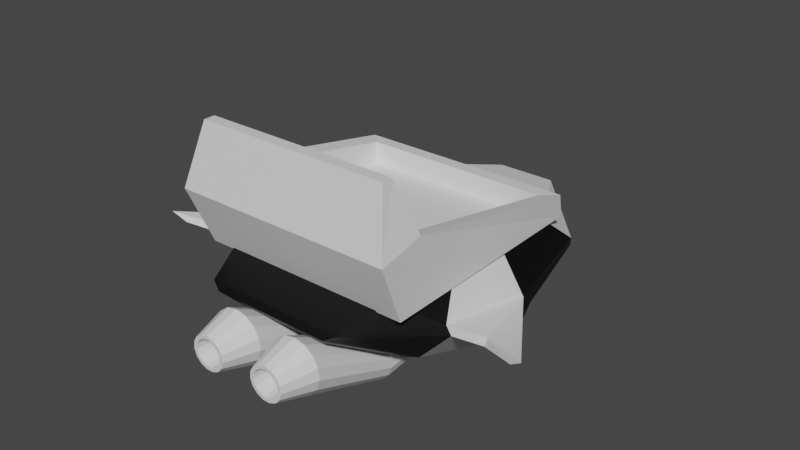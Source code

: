 # Source: Flat_Ship.blend  (saved by Blender 2.93.21; exported with 4.5.12 LTS)
import bpy
from mathutils import Matrix  # noqa: F401  (used for matrix-valued properties, if any)

bpy.ops.wm.read_factory_settings(use_empty=True)
scene = bpy.context.scene
scene.name = 'Scene'

# ---- materials (node trees are filled in below, after node groups)
mat_ship_first_material = bpy.data.materials.new('Ship First Material')
mat_ship_first_material.use_transparent_shadow = False
mat_ship_second_material = bpy.data.materials.new('Ship Second Material')
mat_ship_second_material.use_transparent_shadow = False
mat_ship_thruster_darkness = bpy.data.materials.new('Ship Thruster Darkness')
mat_ship_thruster_darkness.use_transparent_shadow = False

# ---- material node trees
mat_ship_first_material.use_nodes = True; mat_ship_first_material.node_tree.nodes.clear()
_N = mat_ship_first_material.node_tree.nodes; _L = mat_ship_first_material.node_tree.links
n0 = _N.new('ShaderNodeBsdfPrincipled'); n0.name = 'Principled BSDF'; n0.location = (10, 300)
n0.distribution = 'GGX'
n0.subsurface_method = 'BURLEY'
n0.inputs[3].default_value = 1.45
n0.inputs[27].default_value = (0.0, 0.0, 0.0, 1.0)
n0.inputs[28].default_value = 1.0
n1 = _N.new('ShaderNodeOutputMaterial'); n1.name = 'Material Output'; n1.location = (300, 300)
_L.new(n0.outputs[0], n1.inputs[0])
n1.is_active_output = True
mat_ship_second_material.use_nodes = True; mat_ship_second_material.node_tree.nodes.clear()
_N = mat_ship_second_material.node_tree.nodes; _L = mat_ship_second_material.node_tree.links
n0 = _N.new('ShaderNodeBsdfPrincipled'); n0.name = 'Principled BSDF'; n0.location = (10, 300)
n0.distribution = 'GGX'
n0.subsurface_method = 'BURLEY'
n0.inputs[0].default_value = (0.0, 0.0, 0.0, 1.0)
n0.inputs[3].default_value = 1.45
n0.inputs[27].default_value = (0.0, 0.0, 0.0, 1.0)
n0.inputs[28].default_value = 1.0
n1 = _N.new('ShaderNodeOutputMaterial'); n1.name = 'Material Output'; n1.location = (300, 300)
_L.new(n0.outputs[0], n1.inputs[0])
n1.is_active_output = True
mat_ship_thruster_darkness.use_nodes = True; mat_ship_thruster_darkness.node_tree.nodes.clear()
_N = mat_ship_thruster_darkness.node_tree.nodes; _L = mat_ship_thruster_darkness.node_tree.links
n0 = _N.new('ShaderNodeBsdfPrincipled'); n0.name = 'Principled BSDF'; n0.location = (10, 300)
n0.distribution = 'GGX'
n0.subsurface_method = 'BURLEY'
n0.inputs[0].default_value = (1.0, 0.3272, 0.0, 1.0)
n0.inputs[3].default_value = 1.45
n0.inputs[27].default_value = (0.0, 0.0, 0.0, 1.0)
n0.inputs[28].default_value = 1.0
n1 = _N.new('ShaderNodeOutputMaterial'); n1.name = 'Material Output'; n1.location = (300, 300)
_L.new(n0.outputs[0], n1.inputs[0])
n1.is_active_output = True

# ---- world
world_world = bpy.data.worlds.new('World'); scene.world = world_world
world_world.use_nodes = True; world_world.node_tree.nodes.clear()
_N = world_world.node_tree.nodes; _L = world_world.node_tree.links
n0 = _N.new('ShaderNodeOutputWorld'); n0.name = 'World Output'; n0.location = (300, 300)
n1 = _N.new('ShaderNodeBackground'); n1.name = 'Background'; n1.location = (10, 300)
n1.inputs[0].default_value = (0.05088, 0.05088, 0.05088, 1.0)
_L.new(n1.outputs[0], n0.inputs[0])
n0.is_active_output = True
world_world.color = (0.05088, 0.05088, 0.05088)
world_world.use_sun_shadow = False
world_world.sun_shadow_jitter_overblur = 0.0

# ---- meshes
me_flat_ship = bpy.data.meshes.new('Flat Ship')
me_flat_ship.from_pydata([(-0.9695, -1.0, -0.02514), (0.9695, -1.0, -0.02514), (-0.9695, 1.091, 0.01145), (0.9695, 1.091, 0.01145), (-1.0, -1.23, 0.5136), (1.0, -1.23, 0.5136), (-0.8711, 0.8712, 0.2545), (0.8711, 0.8712, 0.2545), (-0.8711, -0.8137, 0.583), (0.0, -1.23, 0.5136), (0.8711, -0.8137, 0.583), (-0.8805, -1.08, 1.067), (0.8805, -1.08, 1.067), (1.0, -0.8144, 0.605), (1.0, 1.0, 0.2486), (-1.0, 1.0, 0.2486), (-1.0, -0.8144, 0.605), (-0.8805, -0.978, 1.067), (0.8805, -0.978, 1.067), (-0.8711, 0.8712, 0.05412), (0.8711, 0.8712, 0.05412), (-0.8711, -0.8137, 0.1083), (0.8711, -0.8137, 0.1083), (-0.775, -0.9118, 0.0272), (0.775, -0.9118, 0.0272), (-0.276, 2.025, -0.1978), (-0.9118, 0.9118, 0.0272), (-0.4693, 1.749, -0.8884), (0.9118, 0.9118, 0.0272), (0.276, 2.025, -0.1978), (0.4693, 1.749, -0.8884), (-0.575, 0.59, -1.108), (0.575, 0.59, -1.108), (-0.9118, 0.3019, 0.0272), (0.9118, 0.3019, 0.0272), (-0.9118, -0.3079, 0.0272), (0.9118, -0.3079, 0.0272), (-0.575, -0.545, -0.7104), (0.575, -0.545, -0.7104), (-0.3899, -1.207, -0.3365), (0.3899, -1.207, -0.3365), (0.8783, 1.438, -0.4306), (-0.8783, 1.438, -0.4306), (1.139, 0.2499, -0.5431), (1.09, -0.5581, -0.3052), (-1.139, 0.2499, -0.5431), (-1.09, -0.5581, -0.3052), (0.775, 0.8029, -1.113), (-0.775, 0.8029, -1.113), (0.775, -0.5415, -0.6376), (-0.775, -0.5415, -0.6376), (0.5471, -1.357, -0.1771), (-0.5471, -1.357, -0.1771), (0.3049, -1.403, -0.222), (0.3049, -1.708, -0.3446), (0.4041, -1.403, -0.2431), (0.3562, -1.708, -0.3552), (0.4862, -1.403, -0.3027), (0.3983, -1.708, -0.385), (0.5369, -1.403, -0.3905), (0.4242, -1.708, -0.4286), (0.5475, -1.403, -0.4914), (0.4295, -1.708, -0.4785), (0.5162, -1.403, -0.5879), (0.4136, -1.708, -0.5263), (0.4483, -1.403, -0.6633), (0.3789, -1.708, -0.5638), (0.3556, -1.403, -0.7045), (0.3311, -1.708, -0.5846), (0.2542, -1.403, -0.7045), (0.2787, -1.708, -0.5846), (0.1615, -1.403, -0.6633), (0.2309, -1.708, -0.5638), (0.09367, -1.403, -0.5879), (0.1962, -1.708, -0.5263), (0.06232, -1.403, -0.4914), (0.1803, -1.708, -0.4785), (0.07292, -1.403, -0.3905), (0.1857, -1.708, -0.4286), (0.1236, -1.403, -0.3027), (0.2115, -1.708, -0.385), (0.2057, -1.403, -0.2431), (0.2537, -1.708, -0.3552), (0.3049, -0.5489, -0.6367), (0.3843, -0.5489, -0.6535), (0.45, -0.5489, -0.7012), (0.4905, -0.5489, -0.7715), (0.499, -0.5489, -0.8522), (0.4739, -0.5489, -0.9294), (0.4196, -0.5489, -0.9897), (0.3455, -0.5489, -1.023), (0.2644, -0.5489, -1.023), (0.1902, -0.5489, -0.9897), (0.1359, -0.5489, -0.9294), (0.1108, -0.5489, -0.8522), (0.1193, -0.5489, -0.7715), (0.1599, -0.5489, -0.7012), (0.2255, -0.5489, -0.6535), (0.4348, 0.2439, -0.7896), (0.4408, 0.2439, -0.8461), (0.4232, 0.2439, -0.9001), (0.3852, 0.2439, -0.9423), (0.3333, 0.2439, -0.9654), (0.2765, 0.2439, -0.9654), (0.2246, 0.2439, -0.9423), (0.1866, 0.2439, -0.9001), (0.1691, 0.2439, -0.8461), (0.175, 0.2439, -0.7896), (0.3694, -1.708, -0.3247), (0.3049, -1.708, -0.3114), (0.4228, -1.708, -0.3625), (0.4557, -1.708, -0.4182), (0.4626, -1.708, -0.4821), (0.4422, -1.708, -0.5432), (0.3981, -1.708, -0.5909), (0.3379, -1.708, -0.6171), (0.272, -1.708, -0.6171), (0.2117, -1.708, -0.5909), (0.1676, -1.708, -0.5432), (0.1472, -1.708, -0.4821), (0.1541, -1.708, -0.4182), (0.1871, -1.708, -0.3625), (0.2404, -1.708, -0.3247), (0.3434, -1.403, -0.3829), (0.3049, -1.403, -0.3749), (0.375, -1.403, -0.4052), (0.3944, -1.403, -0.438), (0.3984, -1.403, -0.4754), (0.3864, -1.403, -0.5112), (0.3604, -1.403, -0.5394), (0.3246, -1.403, -0.5549), (0.2853, -1.403, -0.5549), (0.2494, -1.403, -0.5394), (0.2234, -1.403, -0.5112), (0.2115, -1.403, -0.4754), (0.2155, -1.403, -0.438), (0.2349, -1.403, -0.4052), (0.2665, -1.403, -0.3829), (-0.3049, -1.403, -0.222), (-0.3049, -1.708, -0.3446), (-0.2057, -1.403, -0.2431), (-0.2537, -1.708, -0.3552), (-0.1236, -1.403, -0.3027), (-0.2115, -1.708, -0.385), (-0.07292, -1.403, -0.3905), (-0.1857, -1.708, -0.4286), (-0.06232, -1.403, -0.4914), (-0.1803, -1.708, -0.4785), (-0.09367, -1.403, -0.5879), (-0.1962, -1.708, -0.5263), (-0.1615, -1.403, -0.6633), (-0.2309, -1.708, -0.5638), (-0.2542, -1.403, -0.7045), (-0.2787, -1.708, -0.5846), (-0.3556, -1.403, -0.7045), (-0.3311, -1.708, -0.5846), (-0.4483, -1.403, -0.6633), (-0.3789, -1.708, -0.5638), (-0.5162, -1.403, -0.5879), (-0.4136, -1.708, -0.5263), (-0.5475, -1.403, -0.4914), (-0.4295, -1.708, -0.4785), (-0.5369, -1.403, -0.3905), (-0.4242, -1.708, -0.4286), (-0.4862, -1.403, -0.3027), (-0.3983, -1.708, -0.385), (-0.4041, -1.403, -0.2431), (-0.3562, -1.708, -0.3552), (-0.3049, -0.5489, -0.6367), (-0.2255, -0.5489, -0.6535), (-0.1599, -0.5489, -0.7012), (-0.1193, -0.5489, -0.7715), (-0.1108, -0.5489, -0.8522), (-0.1359, -0.5489, -0.9294), (-0.1902, -0.5489, -0.9897), (-0.2644, -0.5489, -1.023), (-0.3455, -0.5489, -1.023), (-0.4196, -0.5489, -0.9897), (-0.4739, -0.5489, -0.9294), (-0.499, -0.5489, -0.8522), (-0.4905, -0.5489, -0.7715), (-0.45, -0.5489, -0.7012), (-0.3843, -0.5489, -0.6535), (-0.175, 0.2439, -0.7896), (-0.1691, 0.2439, -0.8461), (-0.1866, 0.2439, -0.9001), (-0.2246, 0.2439, -0.9423), (-0.2765, 0.2439, -0.9654), (-0.3333, 0.2439, -0.9654), (-0.3852, 0.2439, -0.9423), (-0.4232, 0.2439, -0.9001), (-0.4408, 0.2439, -0.8461), (-0.4348, 0.2439, -0.7896), (-0.2404, -1.708, -0.3247), (-0.3049, -1.708, -0.3114), (-0.1871, -1.708, -0.3625), (-0.1541, -1.708, -0.4182), (-0.1472, -1.708, -0.4821), (-0.1676, -1.708, -0.5432), (-0.2117, -1.708, -0.5909), (-0.272, -1.708, -0.6171), (-0.3379, -1.708, -0.6171), (-0.3981, -1.708, -0.5909), (-0.4422, -1.708, -0.5432), (-0.4626, -1.708, -0.4821), (-0.4557, -1.708, -0.4182), (-0.4228, -1.708, -0.3625), (-0.3694, -1.708, -0.3247), (-0.2665, -1.403, -0.3829), (-0.3049, -1.403, -0.3749), (-0.2349, -1.403, -0.4052), (-0.2155, -1.403, -0.438), (-0.2115, -1.403, -0.4754), (-0.2234, -1.403, -0.5112), (-0.2494, -1.403, -0.5394), (-0.2853, -1.403, -0.5549), (-0.3246, -1.403, -0.5549), (-0.3604, -1.403, -0.5394), (-0.3864, -1.403, -0.5112), (-0.3984, -1.403, -0.4754), (-0.3944, -1.403, -0.438), (-0.375, -1.403, -0.4052), (-0.3434, -1.403, -0.3829), (-0.6368, -1.32, -0.1239), (-0.4399, 1.894, -0.7085), (0.4399, 1.894, -0.7085), (0.9314, 1.349, -0.3114), (-0.9314, 1.349, -0.3114), (1.099, 0.3796, -0.3946), (1.052, -0.5715, -0.2186), (-1.099, 0.3796, -0.3946), (0.6368, -1.32, -0.1239), (-1.052, -0.5715, -0.2186), (1.705, -0.6923, -0.2172), (1.823, -0.7392, -0.1307), (1.354, -0.4724, -0.2478), (1.332, -0.4788, -0.3344), (-1.823, -0.7392, -0.1307), (-1.705, -0.6923, -0.2172), (-1.354, -0.4724, -0.2478), (-1.332, -0.4788, -0.3344)], [], [(0, 2, 3, 1), (1, 3, 14, 13, 5), (2, 0, 4, 16, 15), (17, 11, 12, 18), (0, 1, 5, 9, 4), (5, 13, 18, 12), (16, 4, 11, 17), (7, 10, 13, 14), (8, 6, 15, 16), (6, 8, 21, 19), (10, 7, 20, 22), (26, 28, 29, 25), (47, 48, 27, 30), (224, 25, 29, 225), (12, 11, 4, 5), (7, 14, 15, 6), (2, 15, 14, 3), (22, 20, 19, 21), (17, 18, 13, 10, 22, 21, 8, 16), (223, 231, 24, 23), (225, 226, 41, 30), (224, 227, 26, 25), (226, 28, 34, 228), (31, 32, 38, 37), (228, 34, 36, 229), (230, 33, 26, 227), (46, 45, 48, 50), (232, 223, 23, 35), (6, 19, 20, 7), (231, 51, 44, 229), (240, 239, 237, 238), (48, 45, 42, 27), (47, 43, 44, 49), (30, 41, 43, 47), (37, 38, 40, 39), (44, 51, 49), (46, 50, 52), (32, 31, 48, 47), (38, 32, 47, 49), (31, 37, 50, 48), (39, 40, 51, 52), (40, 38, 49, 51), (37, 39, 52, 50), (53, 109, 108, 55), (55, 108, 110, 57), (57, 110, 111, 59), (59, 111, 112, 61), (61, 112, 113, 63), (63, 113, 114, 65), (65, 114, 115, 67), (67, 115, 116, 69), (69, 116, 117, 71), (71, 117, 118, 73), (73, 118, 119, 75), (75, 119, 120, 77), (77, 120, 121, 79), (79, 121, 122, 81), (81, 122, 109, 53), (63, 65, 89, 88), (78, 76, 134, 135), (73, 75, 94, 93), (59, 61, 87, 86), (69, 71, 92, 91), (79, 81, 97, 96), (55, 57, 85, 84), (65, 67, 90, 89), (75, 77, 95, 94), (61, 63, 88, 87), (71, 73, 93, 92), (81, 53, 83, 97), (57, 59, 86, 85), (67, 69, 91, 90), (53, 55, 84, 83), (77, 79, 96, 95), (92, 93, 105, 104), (93, 94, 106, 105), (86, 87, 99, 98), (94, 95, 107, 106), (87, 88, 100, 99), (88, 89, 101, 100), (89, 90, 102, 101), (90, 91, 103, 102), (91, 92, 104, 103), (86, 98, 85), (96, 107, 95), (54, 56, 108, 109), (56, 58, 110, 108), (58, 60, 111, 110), (60, 62, 112, 111), (62, 64, 113, 112), (64, 66, 114, 113), (66, 68, 115, 114), (68, 70, 116, 115), (70, 72, 117, 116), (72, 74, 118, 117), (74, 76, 119, 118), (76, 78, 120, 119), (78, 80, 121, 120), (80, 82, 122, 121), (82, 54, 109, 122), (123, 124, 137, 136, 135, 134, 133, 132, 131, 130, 129, 128, 127, 126, 125), (64, 62, 127, 128), (80, 78, 135, 136), (66, 64, 128, 129), (82, 80, 136, 137), (68, 66, 129, 130), (54, 82, 137, 124), (70, 68, 130, 131), (56, 54, 124, 123), (72, 70, 131, 132), (58, 56, 123, 125), (74, 72, 132, 133), (60, 58, 125, 126), (76, 74, 133, 134), (62, 60, 126, 127), (138, 194, 193, 140), (140, 193, 195, 142), (142, 195, 196, 144), (144, 196, 197, 146), (146, 197, 198, 148), (148, 198, 199, 150), (150, 199, 200, 152), (152, 200, 201, 154), (154, 201, 202, 156), (156, 202, 203, 158), (158, 203, 204, 160), (160, 204, 205, 162), (162, 205, 206, 164), (164, 206, 207, 166), (166, 207, 194, 138), (148, 150, 174, 173), (163, 161, 219, 220), (158, 160, 179, 178), (144, 146, 172, 171), (154, 156, 177, 176), (164, 166, 182, 181), (140, 142, 170, 169), (150, 152, 175, 174), (160, 162, 180, 179), (146, 148, 173, 172), (156, 158, 178, 177), (166, 138, 168, 182), (142, 144, 171, 170), (152, 154, 176, 175), (138, 140, 169, 168), (162, 164, 181, 180), (177, 178, 190, 189), (178, 179, 191, 190), (171, 172, 184, 183), (179, 180, 192, 191), (172, 173, 185, 184), (173, 174, 186, 185), (174, 175, 187, 186), (175, 176, 188, 187), (176, 177, 189, 188), (171, 183, 170), (181, 192, 180), (139, 141, 193, 194), (141, 143, 195, 193), (143, 145, 196, 195), (145, 147, 197, 196), (147, 149, 198, 197), (149, 151, 199, 198), (151, 153, 200, 199), (153, 155, 201, 200), (155, 157, 202, 201), (157, 159, 203, 202), (159, 161, 204, 203), (161, 163, 205, 204), (163, 165, 206, 205), (165, 167, 207, 206), (167, 139, 194, 207), (208, 209, 222, 221, 220, 219, 218, 217, 216, 215, 214, 213, 212, 211, 210), (149, 147, 212, 213), (165, 163, 220, 221), (151, 149, 213, 214), (167, 165, 221, 222), (153, 151, 214, 215), (139, 167, 222, 209), (155, 153, 215, 216), (141, 139, 209, 208), (157, 155, 216, 217), (143, 141, 208, 210), (159, 157, 217, 218), (145, 143, 210, 211), (161, 159, 218, 219), (147, 145, 211, 212), (35, 33, 230, 232), (24, 231, 229, 36), (46, 52, 223, 232), (45, 230, 227, 42), (41, 226, 228, 43), (27, 42, 227, 224), (29, 28, 226, 225), (52, 51, 231, 223), (27, 224, 225, 30), (235, 236, 233, 234), (229, 44, 236, 235), (228, 234, 233, 43), (228, 229, 235, 234), (44, 43, 233, 236), (45, 238, 237, 230), (46, 232, 239, 240), (230, 237, 239, 232), (46, 240, 238, 45)])
me_flat_ship.polygons.foreach_set('material_index', [0, 0, 0, 0, 0, 0, 0, 0, 0, 0, 0, 0, 1, 0, 0, 0, 0, 0, 0, 1, 0, 0, 1, 0, 0, 1, 0, 1, 0, 1, 0, 1, 0, 1, 1, 1, 1, 0, 0, 0, 1, 1, 1, 0, 0, 0, 0, 0, 0, 0, 0, 0, 0, 0, 0, 0, 0, 0, 0, 0, 0, 0, 0, 0, 0, 0, 0, 0, 0, 0, 0, 0, 0, 0, 0, 0, 0, 0, 0, 0, 0, 0, 0, 0, 0, 0, 0, 0, 0, 0, 0, 0, 0, 0, 0, 0, 0, 0, 0, 0, 2, 0, 0, 0, 0, 0, 0, 0, 0, 0, 0, 0, 0, 0, 0, 0, 0, 0, 0, 0, 0, 0, 0, 0, 0, 0, 0, 0, 0, 0, 0, 0, 0, 0, 0, 0, 0, 0, 0, 0, 0, 0, 0, 0, 0, 0, 0, 0, 0, 0, 0, 0, 0, 0, 0, 0, 0, 0, 0, 0, 0, 0, 0, 0, 0, 0, 0, 0, 0, 0, 0, 0, 2, 0, 0, 0, 0, 0, 0, 0, 0, 0, 0, 0, 0, 0, 0, 0, 1, 1, 1, 1, 0, 0, 1, 0, 0, 0, 0, 0, 0, 0, 0, 0, 0])
_uv = me_flat_ship.uv_layers.new(name='UVMap')
_uv.uv.foreach_set('vector', [0.0, 0.0, 0.0, 1.0, 1.0, 1.0, 1.0, 0.0, 1.0, 0.0, 1.0, 1.0, 1.0, 1.0, 1.0, 0.5, 1.0, 0.0, 0.0, 1.0, 0.0, 0.0, 0.0, 0.0, 0.0, 0.5, 0.0, 1.0, 0.0, 0.5, 0.0, 0.0, 1.0, 0.0, 1.0, 0.5, 0.0, 0.0, 1.0, 0.0, 1.0, 0.0, 0.5, 0.0, 0.0, 0.0, 1.0, 0.0, 1.0, 0.5, 1.0, 0.5, 1.0, 0.0, 0.0, 0.5, 0.0, 0.0, 0.0, 0.0, 0.0, 0.5, 0.9355, 0.9645, 0.9324, 0.5, 1.0, 0.5, 1.0, 1.0, 0.06762, 0.5, 0.06446, 0.9645, 0.0, 1.0, 0.0, 0.5, 0.06446, 0.9645, 0.06762, 0.5, 0.06762, 0.5, 0.06446, 0.9645, 0.9324, 0.5, 0.9355, 0.9645, 0.9355, 0.9645, 0.9324, 0.5, 0.875, 0.5, 0.625, 0.5, 0.625, 0.5, 0.875, 0.5, 0.375, 0.5, 0.125, 0.5, 0.125, 0.5, 0.375, 0.5, 0.3203, 0.5, 0.875, 0.5, 0.625, 0.5, 0.4401, 0.5, 1.0, 0.0, 0.0, 0.0, 0.0, 0.0, 1.0, 0.0, 0.9355, 0.9645, 1.0, 1.0, 0.0, 1.0, 0.06446, 0.9645, 0.0, 1.0, 0.0, 1.0, 1.0, 1.0, 1.0, 1.0, 0.9324, 0.5, 0.9355, 0.9645, 0.06446, 0.9645, 0.06762, 0.5, 0.0, 0.5, 1.0, 0.5, 1.0, 0.5, 0.9324, 0.5, 0.9324, 0.5, 0.06762, 0.5, 0.06762, 0.5, 0.0, 0.5, 0.4401, 0.9076, 0.1387, 0.2773, 0.0, 0.0, 0.625, 1.0, 0.4401, 0.5, 0.5326, 0.5, 0.5, 0.5, 0.375, 0.5, 0.3203, 0.5, 0.5977, 0.5, 0.875, 0.5, 0.875, 0.5, 0.5326, 0.5, 0.625, 0.5, 0.0, 0.0, 0.1387, 0.1849, 0.1573, 0.5228, 0.3427, 0.5228, 0.344, 0.6663, 0.1544, 0.6606, 0.1387, 0.1849, 0.0, 0.0, 0.0, 0.0, 0.1387, 0.245, 0.04622, 0.1849, 0.0, 0.0, 0.875, 0.5, 0.5977, 0.5, 0.0625, 0.3313, 0.0625, 0.25, 0.125, 0.5, 0.125, 0.6625, 0.04622, 0.245, 0.4401, 0.9076, 0.625, 1.0, 0.0, 0.0, 0.06446, 0.9645, 0.06446, 0.9645, 0.9355, 0.9645, 0.9355, 0.9645, 0.1387, 0.2773, 0.1875, 0.375, 0.1875, 0.3313, 0.1387, 0.245, 0.0625, 0.3313, 0.04622, 0.245, 0.04622, 0.245, 0.0625, 0.3313, 0.125, 0.5, 0.0625, 0.25, 0.5, 0.5, 0.125, 0.5, 0.375, 0.5, 0.1875, 0.25, 0.1875, 0.3313, 0.375, 0.6625, 0.375, 0.5, 0.5, 0.5, 0.1875, 0.25, 0.375, 0.5, 0.1544, 0.6606, 0.344, 0.6663, 0.2358, 0.4934, 0.3133, 0.7726, 0.1875, 0.3313, 0.1875, 0.375, 0.375, 0.6625, 0.0625, 0.3313, 0.125, 0.6625, 0.375, 0.875, 0.3427, 0.5228, 0.1573, 0.5228, 0.125, 0.5, 0.375, 0.5, 0.344, 0.6663, 0.3427, 0.5228, 0.375, 0.5, 0.375, 0.6625, 0.1573, 0.5228, 0.1544, 0.6606, 0.125, 0.6625, 0.125, 0.5, 0.3133, 0.7726, 0.2358, 0.4934, 0.1875, 0.375, 0.375, 0.875, 0.2358, 0.4934, 0.344, 0.6663, 0.375, 0.6625, 0.1875, 0.375, 0.1544, 0.6606, 0.3133, 0.7726, 0.375, 0.875, 0.125, 0.6625, 1.0, 0.5, 1.0, 1.0, 0.9333, 1.0, 0.9333, 0.5, 0.9333, 0.5, 0.9333, 1.0, 0.8667, 1.0, 0.8667, 0.5, 0.8667, 0.5, 0.8667, 1.0, 0.8, 1.0, 0.8, 0.5, 0.8, 0.5, 0.8, 1.0, 0.7333, 1.0, 0.7333, 0.5, 0.7333, 0.5, 0.7333, 1.0, 0.6667, 1.0, 0.6667, 0.5, 0.6667, 0.5, 0.6667, 1.0, 0.6, 1.0, 0.6, 0.5, 0.6, 0.5, 0.6, 1.0, 0.5333, 1.0, 0.5333, 0.5, 0.5333, 0.5, 0.5333, 1.0, 0.4667, 1.0, 0.4667, 0.5, 0.4667, 0.5, 0.4667, 1.0, 0.4, 1.0, 0.4, 0.5, 0.4, 0.5, 0.4, 1.0, 0.3333, 1.0, 0.3333, 0.5, 0.3333, 0.5, 0.3333, 1.0, 0.2667, 1.0, 0.2667, 0.5, 0.2667, 0.5, 0.2667, 1.0, 0.2, 1.0, 0.2, 0.5, 0.2, 0.5, 0.2, 1.0, 0.1333, 1.0, 0.1333, 0.5, 0.1333, 0.5, 0.1333, 1.0, 0.06667, 1.0, 0.06667, 0.5, 0.06667, 0.5, 0.06667, 1.0, 4.47e-08, 1.0, 4.47e-08, 0.5, 0.6667, 0.5, 0.6, 0.5, 0.6, 0.5, 0.6667, 0.5, 0.2427, 1.0, 0.2956, 1.0, 0.2956, 1.0, 0.2427, 1.0, 0.3333, 0.5, 0.2667, 0.5, 0.2667, 0.5, 0.3333, 0.5, 0.8, 0.5, 0.7333, 0.5, 0.7333, 0.5, 0.8, 0.5, 0.4667, 0.5, 0.4, 0.5, 0.4, 0.5, 0.4667, 0.5, 0.1333, 0.5, 0.06667, 0.5, 0.06667, 0.5, 0.1333, 0.5, 0.9333, 0.5, 0.8667, 0.5, 0.8667, 0.5, 0.9333, 0.5, 0.6, 0.5, 0.5333, 0.5, 0.5333, 0.5, 0.6, 0.5, 0.2667, 0.5, 0.2, 0.5, 0.2, 0.5, 0.2667, 0.5, 0.7333, 0.5, 0.6667, 0.5, 0.6667, 0.5, 0.7333, 0.5, 0.4, 0.5, 0.3333, 0.5, 0.3333, 0.5, 0.4, 0.5, 0.06667, 0.5, 4.47e-08, 0.5, 4.47e-08, 0.5, 0.06667, 0.5, 0.8667, 0.5, 0.8, 0.5, 0.8, 0.5, 0.8667, 0.5, 0.5333, 0.5, 0.4667, 0.5, 0.4667, 0.5, 0.5333, 0.5, 1.0, 0.5, 0.9333, 0.5, 0.9333, 0.5, 1.0, 0.5, 0.2, 0.5, 0.1333, 0.5, 0.1333, 0.5, 0.2, 0.5, 0.4, 0.5, 0.3333, 0.5, 0.3333, 0.5, 0.4, 0.5, 0.3333, 0.5, 0.2667, 0.5, 0.2667, 0.5, 0.3333, 0.5, 0.8, 0.5, 0.7333, 0.5, 0.7333, 0.5, 0.8, 0.5, 0.2667, 0.5, 0.2, 0.5, 0.2, 0.5, 0.2667, 0.5, 0.7333, 0.5, 0.6667, 0.5, 0.6667, 0.5, 0.7333, 0.5, 0.6667, 0.5, 0.6, 0.5, 0.6, 0.5, 0.6667, 0.5, 0.6, 0.5, 0.5333, 0.5, 0.5333, 0.5, 0.6, 0.5, 0.5333, 0.5, 0.4667, 0.5, 0.4667, 0.5, 0.5333, 0.5, 0.4667, 0.5, 0.4, 0.5, 0.4, 0.5, 0.4667, 0.5, 0.8, 0.5, 0.8, 0.5, 0.8667, 0.5, 0.1333, 0.5, 0.2, 0.5, 0.2, 0.5, 0.2557, 1.0, 0.6785, 1.0, 0.9333, 1.0, 4.47e-08, 1.0, 0.6785, 1.0, 0.7696, 1.0, 0.8667, 1.0, 0.9333, 1.0, 0.7696, 1.0, 0.7386, 1.0, 0.8, 1.0, 0.8667, 1.0, 0.7386, 1.0, 0.6909, 1.0, 0.7333, 1.0, 0.8, 1.0, 0.6909, 1.0, 0.6377, 1.0, 0.6667, 1.0, 0.7333, 1.0, 0.6377, 1.0, 0.5818, 1.0, 0.6, 1.0, 0.6667, 1.0, 0.5818, 1.0, 0.5242, 1.0, 0.5333, 1.0, 0.6, 1.0, 0.5242, 1.0, 0.4661, 1.0, 0.4667, 1.0, 0.5333, 1.0, 0.4661, 1.0, 0.4081, 1.0, 0.4, 1.0, 0.4667, 1.0, 0.4081, 1.0, 0.351, 1.0, 0.3333, 1.0, 0.4, 1.0, 0.351, 1.0, 0.2956, 1.0, 0.2667, 1.0, 0.3333, 1.0, 0.2956, 1.0, 0.2427, 1.0, 0.2, 1.0, 0.2667, 1.0, 0.2427, 1.0, 0.1951, 1.0, 0.1333, 1.0, 0.2, 1.0, 0.1951, 1.0, 0.164, 1.0, 0.06667, 1.0, 0.1333, 1.0, 0.164, 1.0, 0.2557, 1.0, 4.47e-08, 1.0, 0.06667, 1.0, 0.6785, 1.0, 0.2557, 1.0, 0.164, 1.0, 0.1951, 1.0, 0.2427, 1.0, 0.2956, 1.0, 0.351, 1.0, 0.4081, 1.0, 0.4661, 1.0, 0.5242, 1.0, 0.5818, 1.0, 0.6377, 1.0, 0.6909, 1.0, 0.7386, 1.0, 0.7696, 1.0, 0.6377, 1.0, 0.6909, 1.0, 0.6909, 1.0, 0.6377, 1.0, 0.1951, 1.0, 0.2427, 1.0, 0.2427, 1.0, 0.1951, 1.0, 0.5818, 1.0, 0.6377, 1.0, 0.6377, 1.0, 0.5818, 1.0, 0.164, 1.0, 0.1951, 1.0, 0.1951, 1.0, 0.164, 1.0, 0.5242, 1.0, 0.5818, 1.0, 0.5818, 1.0, 0.5242, 1.0, 0.2557, 1.0, 0.164, 1.0, 0.164, 1.0, 0.2557, 1.0, 0.4661, 1.0, 0.5242, 1.0, 0.5242, 1.0, 0.4661, 1.0, 0.6785, 1.0, 0.2557, 1.0, 0.2557, 1.0, 0.6785, 1.0, 0.4081, 1.0, 0.4661, 1.0, 0.4661, 1.0, 0.4081, 1.0, 0.7696, 1.0, 0.6785, 1.0, 0.6785, 1.0, 0.7696, 1.0, 0.351, 1.0, 0.4081, 1.0, 0.4081, 1.0, 0.351, 1.0, 0.7386, 1.0, 0.7696, 1.0, 0.7696, 1.0, 0.7386, 1.0, 0.2956, 1.0, 0.351, 1.0, 0.351, 1.0, 0.2956, 1.0, 0.6909, 1.0, 0.7386, 1.0, 0.7386, 1.0, 0.6909, 1.0, 1.0, 0.5, 1.0, 1.0, 0.9333, 1.0, 0.9333, 0.5, 0.9333, 0.5, 0.9333, 1.0, 0.8667, 1.0, 0.8667, 0.5, 0.8667, 0.5, 0.8667, 1.0, 0.8, 1.0, 0.8, 0.5, 0.8, 0.5, 0.8, 1.0, 0.7333, 1.0, 0.7333, 0.5, 0.7333, 0.5, 0.7333, 1.0, 0.6667, 1.0, 0.6667, 0.5, 0.6667, 0.5, 0.6667, 1.0, 0.6, 1.0, 0.6, 0.5, 0.6, 0.5, 0.6, 1.0, 0.5333, 1.0, 0.5333, 0.5, 0.5333, 0.5, 0.5333, 1.0, 0.4667, 1.0, 0.4667, 0.5, 0.4667, 0.5, 0.4667, 1.0, 0.4, 1.0, 0.4, 0.5, 0.4, 0.5, 0.4, 1.0, 0.3333, 1.0, 0.3333, 0.5, 0.3333, 0.5, 0.3333, 1.0, 0.2667, 1.0, 0.2667, 0.5, 0.2667, 0.5, 0.2667, 1.0, 0.2, 1.0, 0.2, 0.5, 0.2, 0.5, 0.2, 1.0, 0.1333, 1.0, 0.1333, 0.5, 0.1333, 0.5, 0.1333, 1.0, 0.06667, 1.0, 0.06667, 0.5, 0.06667, 0.5, 0.06667, 1.0, 4.47e-08, 1.0, 4.47e-08, 0.5, 0.6667, 0.5, 0.6, 0.5, 0.6, 0.5, 0.6667, 0.5, 0.2427, 1.0, 0.2956, 1.0, 0.2956, 1.0, 0.2427, 1.0, 0.3333, 0.5, 0.2667, 0.5, 0.2667, 0.5, 0.3333, 0.5, 0.8, 0.5, 0.7333, 0.5, 0.7333, 0.5, 0.8, 0.5, 0.4667, 0.5, 0.4, 0.5, 0.4, 0.5, 0.4667, 0.5, 0.1333, 0.5, 0.06667, 0.5, 0.06667, 0.5, 0.1333, 0.5, 0.9333, 0.5, 0.8667, 0.5, 0.8667, 0.5, 0.9333, 0.5, 0.6, 0.5, 0.5333, 0.5, 0.5333, 0.5, 0.6, 0.5, 0.2667, 0.5, 0.2, 0.5, 0.2, 0.5, 0.2667, 0.5, 0.7333, 0.5, 0.6667, 0.5, 0.6667, 0.5, 0.7333, 0.5, 0.4, 0.5, 0.3333, 0.5, 0.3333, 0.5, 0.4, 0.5, 0.06667, 0.5, 4.47e-08, 0.5, 4.47e-08, 0.5, 0.06667, 0.5, 0.8667, 0.5, 0.8, 0.5, 0.8, 0.5, 0.8667, 0.5, 0.5333, 0.5, 0.4667, 0.5, 0.4667, 0.5, 0.5333, 0.5, 1.0, 0.5, 0.9333, 0.5, 0.9333, 0.5, 1.0, 0.5, 0.2, 0.5, 0.1333, 0.5, 0.1333, 0.5, 0.2, 0.5, 0.4, 0.5, 0.3333, 0.5, 0.3333, 0.5, 0.4, 0.5, 0.3333, 0.5, 0.2667, 0.5, 0.2667, 0.5, 0.3333, 0.5, 0.8, 0.5, 0.7333, 0.5, 0.7333, 0.5, 0.8, 0.5, 0.2667, 0.5, 0.2, 0.5, 0.2, 0.5, 0.2667, 0.5, 0.7333, 0.5, 0.6667, 0.5, 0.6667, 0.5, 0.7333, 0.5, 0.6667, 0.5, 0.6, 0.5, 0.6, 0.5, 0.6667, 0.5, 0.6, 0.5, 0.5333, 0.5, 0.5333, 0.5, 0.6, 0.5, 0.5333, 0.5, 0.4667, 0.5, 0.4667, 0.5, 0.5333, 0.5, 0.4667, 0.5, 0.4, 0.5, 0.4, 0.5, 0.4667, 0.5, 0.8, 0.5, 0.8, 0.5, 0.8667, 0.5, 0.1333, 0.5, 0.2, 0.5, 0.2, 0.5, 0.2557, 1.0, 0.6785, 1.0, 0.9333, 1.0, 4.47e-08, 1.0, 0.6785, 1.0, 0.7696, 1.0, 0.8667, 1.0, 0.9333, 1.0, 0.7696, 1.0, 0.7386, 1.0, 0.8, 1.0, 0.8667, 1.0, 0.7386, 1.0, 0.6909, 1.0, 0.7333, 1.0, 0.8, 1.0, 0.6909, 1.0, 0.6377, 1.0, 0.6667, 1.0, 0.7333, 1.0, 0.6377, 1.0, 0.5818, 1.0, 0.6, 1.0, 0.6667, 1.0, 0.5818, 1.0, 0.5242, 1.0, 0.5333, 1.0, 0.6, 1.0, 0.5242, 1.0, 0.4661, 1.0, 0.4667, 1.0, 0.5333, 1.0, 0.4661, 1.0, 0.4081, 1.0, 0.4, 1.0, 0.4667, 1.0, 0.4081, 1.0, 0.351, 1.0, 0.3333, 1.0, 0.4, 1.0, 0.351, 1.0, 0.2956, 1.0, 0.2667, 1.0, 0.3333, 1.0, 0.2956, 1.0, 0.2427, 1.0, 0.2, 1.0, 0.2667, 1.0, 0.2427, 1.0, 0.1951, 1.0, 0.1333, 1.0, 0.2, 1.0, 0.1951, 1.0, 0.164, 1.0, 0.06667, 1.0, 0.1333, 1.0, 0.164, 1.0, 0.2557, 1.0, 4.47e-08, 1.0, 0.06667, 1.0, 0.6785, 1.0, 0.2557, 1.0, 0.164, 1.0, 0.1951, 1.0, 0.2427, 1.0, 0.2956, 1.0, 0.351, 1.0, 0.4081, 1.0, 0.4661, 1.0, 0.5242, 1.0, 0.5818, 1.0, 0.6377, 1.0, 0.6909, 1.0, 0.7386, 1.0, 0.7696, 1.0, 0.6377, 1.0, 0.6909, 1.0, 0.6909, 1.0, 0.6377, 1.0, 0.1951, 1.0, 0.2427, 1.0, 0.2427, 1.0, 0.1951, 1.0, 0.5818, 1.0, 0.6377, 1.0, 0.6377, 1.0, 0.5818, 1.0, 0.164, 1.0, 0.1951, 1.0, 0.1951, 1.0, 0.164, 1.0, 0.5242, 1.0, 0.5818, 1.0, 0.5818, 1.0, 0.5242, 1.0, 0.2557, 1.0, 0.164, 1.0, 0.164, 1.0, 0.2557, 1.0, 0.4661, 1.0, 0.5242, 1.0, 0.5242, 1.0, 0.4661, 1.0, 0.6785, 1.0, 0.2557, 1.0, 0.2557, 1.0, 0.6785, 1.0, 0.4081, 1.0, 0.4661, 1.0, 0.4661, 1.0, 0.4081, 1.0, 0.7696, 1.0, 0.6785, 1.0, 0.6785, 1.0, 0.7696, 1.0, 0.351, 1.0, 0.4081, 1.0, 0.4081, 1.0, 0.351, 1.0, 0.7386, 1.0, 0.7696, 1.0, 0.7696, 1.0, 0.7386, 1.0, 0.2956, 1.0, 0.351, 1.0, 0.351, 1.0, 0.2956, 1.0, 0.6909, 1.0, 0.7386, 1.0, 0.7386, 1.0, 0.6909, 1.0, 0.0, 0.0, 0.0, 0.0, 0.04622, 0.1849, 0.04622, 0.245, 0.0, 0.0, 0.1387, 0.2773, 0.1387, 0.245, 0.0, 0.0, 0.0625, 0.3313, 0.375, 0.875, 0.4401, 0.9076, 0.04622, 0.245, 0.0625, 0.25, 0.04622, 0.1849, 0.5977, 0.5, 0.5, 0.5, 0.5, 0.5, 0.5326, 0.5, 0.1387, 0.1849, 0.1875, 0.25, 0.125, 0.5, 0.5, 0.5, 0.5977, 0.5, 0.3203, 0.5, 0.625, 0.5, 0.625, 0.5, 0.5326, 0.5, 0.4401, 0.5, 0.375, 0.875, 0.1875, 0.375, 0.1387, 0.2773, 0.4401, 0.9076, 0.125, 0.5, 0.3203, 0.5, 0.4401, 0.5, 0.375, 0.5, 0.1387, 0.245, 0.1875, 0.3313, 0.1875, 0.3313, 0.1387, 0.245, 0.1387, 0.245, 0.1875, 0.3313, 0.1875, 0.3313, 0.1387, 0.245, 0.1387, 0.1849, 0.1387, 0.245, 0.1875, 0.3313, 0.1875, 0.25, 0.1387, 0.1849, 0.1387, 0.245, 0.1387, 0.245, 0.1387, 0.245, 0.1875, 0.3313, 0.1875, 0.25, 0.1875, 0.3313, 0.1875, 0.3313, 0.0625, 0.25, 0.0625, 0.3313, 0.04622, 0.245, 0.04622, 0.1849, 0.0625, 0.3313, 0.04622, 0.245, 0.04622, 0.245, 0.0625, 0.3313, 0.04622, 0.1849, 0.04622, 0.245, 0.04622, 0.245, 0.04622, 0.245, 0.0625, 0.3313, 0.0625, 0.3313, 0.0625, 0.3313, 0.0625, 0.25])
me_flat_ship.materials.append(mat_ship_first_material)
me_flat_ship.materials.append(mat_ship_second_material)
me_flat_ship.materials.append(mat_ship_thruster_darkness)
me_flat_ship.use_remesh_fix_poles = True
me_flat_ship.use_remesh_preserve_attributes = False
me_flat_ship.update()

# ---- objects
ob_flat_ship = bpy.data.objects.new('Flat Ship', me_flat_ship)

# ---- transforms, parenting, visibility, modifiers, constraints
ob_flat_ship.location = (0.0, 0.0, 0.452)
ob_flat_ship.scale = (0.8199, 0.8199, 0.8199)
ob_flat_ship.lineart.crease_threshold = 0.0

# ---- collection membership
scene.collection.objects.link(ob_flat_ship)

# ---- scene / render settings (as saved in the file)
scene.frame_start = 1; scene.frame_end = 250; scene.frame_set(68)
scene.render.engine = 'BLENDER_EEVEE_NEXT'
scene.cycles.use_denoising = False
scene.cycles.samples = 128
scene.cycles.sampling_pattern = 'TABULATED_SOBOL'
scene.cycles.use_adaptive_sampling = False
scene.cycles.use_light_tree = False
scene.view_settings.view_transform = 'Filmic'
bpy.context.view_layer.update()

# ---- added for rendering (the .blend has no active camera and no usable light): camera, sun
cam_auto = bpy.data.cameras.new('AutoCamera')
cam_auto.lens = 50.0
cam_auto.sensor_width = 36.0
cam_auto.clip_end = 1000.0
ob_auto_camera = bpy.data.objects.new('AutoCamera', cam_auto)
scene.collection.objects.link(ob_auto_camera)
ob_auto_camera.location = (4.28905, -5.01689, 3.86407)
ob_auto_camera.rotation_euler = (1.09748, -7.21219e-08, 0.694738)
scene.camera = ob_auto_camera
light_auto_sun = bpy.data.lights.new('AutoSun', 'SUN')
light_auto_sun.energy = 3.0
light_auto_sun.angle = 0.0523599
ob_auto_sun = bpy.data.objects.new('AutoSun', light_auto_sun)
scene.collection.objects.link(ob_auto_sun)
ob_auto_sun.rotation_euler = (0.872665, 0.174533, 0.523599)
bpy.context.view_layer.update()
